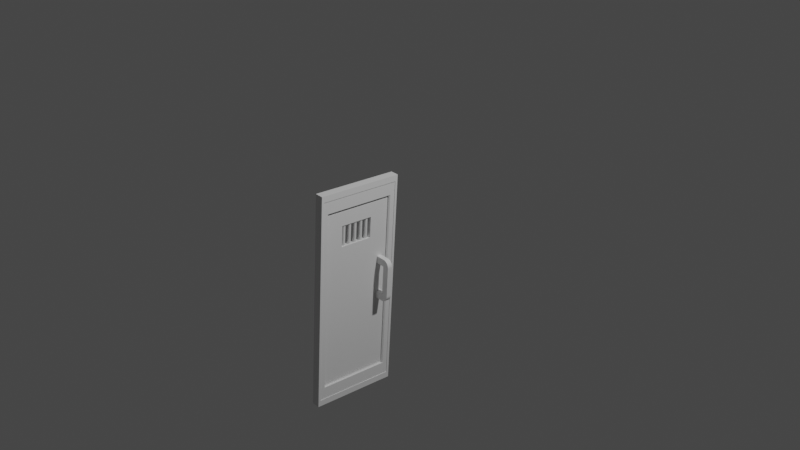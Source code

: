 # Source: door.blend  (saved by Blender 3.4.6; exported with 4.5.12 LTS)
import bpy
from mathutils import Matrix  # noqa: F401  (used for matrix-valued properties, if any)

bpy.ops.wm.read_factory_settings(use_empty=True)
scene = bpy.context.scene
scene.name = 'Scene'

# ---- collections
col_collection = bpy.data.collections.new('Collection'); scene.collection.children.link(col_collection)

# ---- materials (node trees are filled in below, after node groups)
mat_material = bpy.data.materials.new('Material')
mat_material.alpha_threshold = 0.0
mat_material.use_transparent_shadow = False
mat_material.roughness = 0.5
mat_material.line_color = (0.0, 0.0, 0.0, 1.0)

# ---- material node trees
mat_material.use_nodes = True; mat_material.node_tree.nodes.clear()
_N = mat_material.node_tree.nodes; _L = mat_material.node_tree.links
n0 = _N.new('ShaderNodeOutputMaterial'); n0.name = 'Material Output'; n0.location = (300, 300)
n1 = _N.new('ShaderNodeBsdfPrincipled'); n1.name = 'Principled BSDF'; n1.location = (10, 300)
n1.distribution = 'GGX'
n1.subsurface_method = 'RANDOM_WALK_SKIN'
n1.inputs[3].default_value = 1.45
n1.inputs[27].default_value = (0.0, 0.0, 0.0, 1.0)
n1.inputs[28].default_value = 1.0
_L.new(n1.outputs[0], n0.inputs[0])
n0.is_active_output = True

# ---- world
world_world = bpy.data.worlds.new('World'); scene.world = world_world
world_world.use_nodes = True; world_world.node_tree.nodes.clear()
_N = world_world.node_tree.nodes; _L = world_world.node_tree.links
n0 = _N.new('ShaderNodeOutputWorld'); n0.name = 'World Output'; n0.location = (300, 300)
n1 = _N.new('ShaderNodeBackground'); n1.name = 'Background'; n1.location = (10, 300)
n1.inputs[0].default_value = (0.05088, 0.05088, 0.05088, 1.0)
_L.new(n1.outputs[0], n0.inputs[0])
n0.is_active_output = True
world_world.color = (0.05088, 0.05088, 0.05088)
world_world.use_sun_shadow = False
world_world.sun_shadow_jitter_overblur = 0.0

# ---- cameras
cam_camera = bpy.data.cameras.new('Camera')
cam_camera.clip_end = 100.0
cam_camera.ortho_scale = 7.314

# ---- lights
light_light = bpy.data.lights.new('Light', 'POINT')
light_light.transmission_factor = 0.0
light_light.energy = 1000.0
light_light.shadow_soft_size = 0.1
light_light.shadow_maximum_resolution = 0.006
light_light.use_absolute_resolution = True

# ---- meshes
me_cube = bpy.data.meshes.new('Cube')
me_cube.from_pydata([(0.03941, 0.3771, 0.9428), (0.03941, 0.3771, -0.9428), (0.03941, -0.3771, 0.9428), (0.03941, -0.3771, -0.9428), (-0.03941, 0.4, 1.0), (-0.03941, 0.4, -1.0), (-0.03941, -0.4, 1.0), (-0.03941, -0.4, -1.0), (0.03941, 0.4, 1.0), (0.03941, 0.4, -1.0), (0.03941, -0.4, 1.0), (0.03941, -0.4, -1.0), (0.03481, 0.3315, 0.8289), (0.03481, 0.3315, -0.8289), (0.03481, -0.3315, 0.8289), (0.03481, -0.3315, -0.8289), (0.03481, 0.3771, 0.9428), (0.03481, 0.3771, -0.9428), (0.03481, -0.3771, 0.9428), (0.03481, -0.3771, -0.9428), (0.02595, 0.3218, 0.8289), (0.02595, 0.3218, -0.8289), (0.02595, -0.3413, 0.8289), (0.02595, -0.3413, -0.8289), (0.02279, 0.3218, 0.8289), (0.02279, 0.3218, -0.8289), (0.02279, -0.3413, 0.8289), (0.02279, -0.3413, -0.8289), (0.01638, 0.3218, 0.8289), (0.01638, 0.3218, -0.8289), (0.01638, -0.3352, 0.8289), (0.01638, -0.3352, -0.8289), (0.01517, 0.3093, 0.7988), (0.01517, 0.3133, -0.8054), (0.01517, -0.3209, 0.7988), (0.01517, -0.3169, -0.8054), (0.0137, 0.3227, 0.8289), (0.0137, 0.3227, -0.8289), (0.0137, -0.332, 0.8289), (0.0137, -0.332, -0.8289), (0.0137, 0.3146, 0.8088), (0.0137, 0.3146, -0.8088), (0.0137, -0.3254, 0.8088), (0.0137, -0.3254, -0.8088), (-0.03941, -0.1644, 0.4771), (-0.03941, -0.1644, 0.6694), (-0.03941, 0.141, 0.6694), (-0.03941, 0.141, 0.4771), (0.01517, -0.1644, 0.6694), (0.01517, -0.1644, 0.4771), (0.01517, 0.141, 0.4771), (0.01517, 0.141, 0.6694), (0.1007, 0.229, -0.06087), (0.1007, 0.229, 0.2098), (0.1007, 0.2763, -0.06087), (0.1007, 0.2763, 0.2098), (0.1606, 0.229, -0.06087), (0.1606, 0.229, 0.2098), (0.1606, 0.2763, -0.06087), (0.1606, 0.2763, 0.2098), (0.1007, 0.229, 0.2098), (0.1007, 0.2763, 0.2098), (0.1601, 0.229, 0.2182), (0.1601, 0.2763, 0.2182), (0.1007, 0.229, 0.2098), (0.1007, 0.2763, 0.2098), (0.1586, 0.229, 0.2265), (0.1586, 0.2763, 0.2265), (0.1007, 0.229, 0.2098), (0.1007, 0.2763, 0.2098), (0.156, 0.229, 0.2344), (0.156, 0.2763, 0.2344), (0.1007, 0.229, 0.2098), (0.1007, 0.2763, 0.2098), (0.1526, 0.229, 0.242), (0.1526, 0.2763, 0.242), (0.1007, 0.229, 0.2098), (0.1007, 0.2763, 0.2098), (0.1482, 0.229, 0.249), (0.1482, 0.2763, 0.249), (0.1007, 0.229, 0.2098), (0.1007, 0.2763, 0.2098), (0.1431, 0.229, 0.2553), (0.1431, 0.2763, 0.2553), (0.1007, 0.229, 0.2098), (0.1007, 0.2763, 0.2098), (0.1372, 0.229, 0.2609), (0.1372, 0.2763, 0.2609), (0.1007, 0.229, 0.2098), (0.1007, 0.2763, 0.2098), (0.1307, 0.229, 0.2656), (0.1307, 0.2763, 0.2656), (0.1007, 0.229, 0.2098), (0.1007, 0.2763, 0.2098), (0.1236, 0.229, 0.2693), (0.1236, 0.2763, 0.2693), (0.1007, 0.229, 0.2098), (0.1007, 0.2763, 0.2098), (0.1162, 0.229, 0.272), (0.1162, 0.2763, 0.272), (0.1007, 0.229, 0.2098), (0.1007, 0.2763, 0.2098), (0.1085, 0.229, 0.2737), (0.1085, 0.2763, 0.2737), (0.1007, 0.229, 0.2098), (0.1007, 0.2763, 0.2098), (0.1007, 0.229, 0.2742), (0.1007, 0.2763, 0.2742), (0.1007, 0.229, -0.06087), (0.1007, 0.2763, -0.06087), (0.1601, 0.229, -0.06928), (0.1601, 0.2763, -0.06928), (0.1007, 0.229, -0.06087), (0.1007, 0.2763, -0.06087), (0.1586, 0.229, -0.07755), (0.1586, 0.2763, -0.07755), (0.1007, 0.229, -0.06087), (0.1007, 0.2763, -0.06087), (0.156, 0.229, -0.08553), (0.156, 0.2763, -0.08553), (0.1007, 0.229, -0.06087), (0.1007, 0.2763, -0.06087), (0.1526, 0.229, -0.09309), (0.1526, 0.2763, -0.09309), (0.1007, 0.229, -0.06087), (0.1007, 0.2763, -0.06087), (0.1482, 0.229, -0.1001), (0.1482, 0.2763, -0.1001), (0.1007, 0.229, -0.06087), (0.1007, 0.2763, -0.06087), (0.1431, 0.229, -0.1064), (0.1431, 0.2763, -0.1064), (0.1007, 0.229, -0.06087), (0.1007, 0.2763, -0.06087), (0.1372, 0.229, -0.112), (0.1372, 0.2763, -0.112), (0.1007, 0.229, -0.06087), (0.1007, 0.2763, -0.06087), (0.1307, 0.229, -0.1167), (0.1307, 0.2763, -0.1167), (0.1007, 0.229, -0.06087), (0.1007, 0.2763, -0.06087), (0.1236, 0.229, -0.1204), (0.1236, 0.2763, -0.1204), (0.1007, 0.229, -0.06087), (0.1007, 0.2763, -0.06087), (0.1162, 0.229, -0.1231), (0.1162, 0.2763, -0.1231), (0.1007, 0.229, -0.06087), (0.1007, 0.2763, -0.06087), (0.1085, 0.229, -0.1248), (0.1085, 0.2763, -0.1248), (0.1007, 0.229, -0.06087), (0.1007, 0.2763, -0.06087), (0.1007, 0.229, -0.1253), (0.1007, 0.2763, -0.1253), (0.01143, 0.2763, -0.06087), (0.01143, 0.229, -0.06087), (0.01143, 0.2763, -0.1253), (0.01143, 0.229, -0.1253), (0.009558, 0.229, 0.2098), (0.009558, 0.2763, 0.2098), (0.009558, 0.2763, 0.2742), (0.009558, 0.229, 0.2742), (-0.02919, -0.131, 0.4771), (-0.02884, -0.1341, 0.4771), (-0.02884, -0.1279, 0.4771), (-0.0278, -0.1371, 0.4771), (-0.0278, -0.1249, 0.4771), (-0.02611, -0.1222, 0.4771), (-0.02611, -0.1398, 0.4771), (-0.02383, -0.1198, 0.4771), (-0.02383, -0.1422, 0.4771), (-0.02106, -0.1178, 0.4771), (-0.02106, -0.1442, 0.4771), (-0.0179, -0.1163, 0.4771), (-0.0179, -0.1457, 0.4771), (-0.01446, -0.1466, 0.4771), (-0.01446, -0.1154, 0.4771), (-0.01089, -0.1469, 0.4771), (-0.01089, -0.1151, 0.4771), (-0.007324, -0.1466, 0.4771), (-0.007324, -0.1154, 0.4771), (-0.003891, -0.1457, 0.4771), (-0.003891, -0.1163, 0.4771), (-0.0007272, -0.1442, 0.4771), (-0.0007272, -0.1178, 0.4771), (0.004321, -0.1398, 0.4771), (0.004321, -0.1222, 0.4771), (0.007405, -0.131, 0.4771), (0.007054, -0.1279, 0.4771), (0.007054, -0.1341, 0.4771), (0.006013, -0.1371, 0.4771), (0.006013, -0.1249, 0.4771), (0.002046, -0.1422, 0.4771), (0.002046, -0.1198, 0.4771), (-0.02919, -0.131, 0.6694), (-0.02884, -0.1341, 0.6694), (-0.02884, -0.1279, 0.6694), (-0.0278, -0.1371, 0.6694), (-0.0278, -0.1249, 0.6694), (-0.02611, -0.1398, 0.6694), (-0.02611, -0.1222, 0.6694), (-0.02383, -0.1198, 0.6694), (-0.02383, -0.1422, 0.6694), (-0.02106, -0.1178, 0.6694), (-0.02106, -0.1442, 0.6694), (-0.0179, -0.1163, 0.6694), (-0.0179, -0.1457, 0.6694), (-0.01446, -0.1154, 0.6694), (-0.01446, -0.1466, 0.6694), (-0.01089, -0.1151, 0.6694), (-0.01089, -0.1469, 0.6694), (-0.007324, -0.1154, 0.6694), (-0.007324, -0.1466, 0.6694), (-0.003891, -0.1163, 0.6694), (-0.003891, -0.1457, 0.6694), (0.002046, -0.1422, 0.6694), (-0.0007272, -0.1178, 0.6694), (-0.0007272, -0.1442, 0.6694), (0.004321, -0.1398, 0.6694), (0.002046, -0.1198, 0.6694), (0.006013, -0.1371, 0.6694), (0.004321, -0.1222, 0.6694), (0.007054, -0.1341, 0.6694), (0.006013, -0.1249, 0.6694), (0.007405, -0.131, 0.6694), (0.007054, -0.1279, 0.6694), (0.002046, -0.08268, 0.4771), (0.002046, -0.0602, 0.4771), (-0.003891, -0.05676, 0.4771), (-0.0007272, -0.05823, 0.4771), (0.006013, -0.07752, 0.4771), (0.006013, -0.06536, 0.4771), (0.007405, -0.07144, 0.4771), (0.007054, -0.07454, 0.4771), (0.007054, -0.06834, 0.4771), (0.004321, -0.06261, 0.4771), (0.004321, -0.08027, 0.4771), (-0.0007272, -0.08466, 0.4771), (-0.02919, -0.07144, 0.4771), (-0.02884, -0.07454, 0.4771), (-0.02884, -0.06834, 0.4771), (-0.007324, -0.05585, 0.4771), (-0.0278, -0.07752, 0.4771), (-0.0278, -0.06536, 0.4771), (-0.02611, -0.08027, 0.4771), (-0.02611, -0.06261, 0.4771), (-0.02383, -0.08268, 0.4771), (-0.003891, -0.08612, 0.4771), (-0.01089, -0.05555, 0.4771), (-0.007324, -0.08703, 0.4771), (-0.02383, -0.0602, 0.4771), (-0.02106, -0.08466, 0.4771), (-0.02106, -0.05823, 0.4771), (-0.0179, -0.08612, 0.4771), (-0.01446, -0.05585, 0.4771), (-0.0179, -0.05676, 0.4771), (-0.01446, -0.08703, 0.4771), (-0.01089, -0.08733, 0.4771), (0.002046, -0.08268, 0.6694), (0.004321, -0.08027, 0.6694), (0.002046, -0.0602, 0.6694), (-0.003891, -0.05676, 0.6694), (-0.0007272, -0.05823, 0.6694), (0.004321, -0.06261, 0.6694), (0.006013, -0.06536, 0.6694), (0.006013, -0.07752, 0.6694), (0.007405, -0.07144, 0.6694), (0.007054, -0.07454, 0.6694), (0.007054, -0.06834, 0.6694), (-0.0007272, -0.08466, 0.6694), (-0.02884, -0.07454, 0.6694), (-0.02919, -0.07144, 0.6694), (-0.02884, -0.06834, 0.6694), (-0.0278, -0.07752, 0.6694), (-0.0278, -0.06536, 0.6694), (-0.007324, -0.05585, 0.6694), (-0.003891, -0.08612, 0.6694), (-0.02611, -0.08027, 0.6694), (-0.02611, -0.06261, 0.6694), (-0.02383, -0.08268, 0.6694), (-0.02383, -0.0602, 0.6694), (-0.02106, -0.08466, 0.6694), (-0.01089, -0.05555, 0.6694), (-0.007324, -0.08703, 0.6694), (-0.01446, -0.05585, 0.6694), (-0.02106, -0.05823, 0.6694), (-0.0179, -0.08612, 0.6694), (-0.01089, -0.08733, 0.6694), (-0.0179, -0.05676, 0.6694), (-0.01446, -0.08703, 0.6694), (-0.003891, 0.002356, 0.4771), (-0.007324, 0.003261, 0.4771), (-0.0007272, 0.0008877, 0.4771), (-0.0007272, -0.02554, 0.4771), (0.002046, -0.001089, 0.4771), (0.002046, -0.02356, 0.4771), (0.004321, -0.003497, 0.4771), (0.004321, -0.02116, 0.4771), (0.006013, -0.01841, 0.4771), (0.006013, -0.006245, 0.4771), (0.007054, -0.01543, 0.4771), (0.007405, -0.01233, 0.4771), (0.007054, -0.009226, 0.4771), (-0.01089, 0.003566, 0.4771), (-0.003891, -0.02701, 0.4771), (-0.01446, 0.003261, 0.4771), (-0.007324, -0.02791, 0.4771), (-0.01184, -0.02814, 0.4771), (-0.01089, -0.02822, 0.4771), (-0.0179, 0.002356, 0.4771), (-0.01492, -0.02779, 0.4771), (-0.01446, -0.02791, 0.4771), (-0.02106, 0.0008877, 0.4771), (-0.0179, -0.02701, 0.4771), (-0.02383, -0.001089, 0.4771), (-0.02106, -0.02554, 0.4771), (-0.02383, -0.02356, 0.4771), (-0.02919, -0.01233, 0.4771), (-0.02884, -0.009226, 0.4771), (-0.0278, -0.01841, 0.4771), (-0.02884, -0.01543, 0.4771), (-0.0278, -0.006245, 0.4771), (-0.02611, -0.02116, 0.4771), (-0.02611, -0.003497, 0.4771), (-0.02919, -0.01233, 0.6694), (-0.02884, -0.01543, 0.6694), (-0.02884, -0.009226, 0.6694), (-0.0278, -0.01841, 0.6694), (-0.02611, -0.02116, 0.6694), (-0.0278, -0.006245, 0.6694), (-0.02611, -0.003497, 0.6694), (-0.02383, -0.02356, 0.6694), (-0.02383, -0.001089, 0.6694), (-0.02106, -0.02554, 0.6694), (-0.02106, 0.0008877, 0.6694), (-0.0179, 0.002356, 0.6694), (-0.01446, 0.003261, 0.6694), (-0.0179, -0.02701, 0.6694), (-0.01089, 0.003566, 0.6694), (-0.01446, -0.02791, 0.6694), (-0.01089, -0.02822, 0.6694), (-0.0103, -0.02817, 0.6694), (-0.007324, 0.003261, 0.6694), (-0.007324, -0.02791, 0.6694), (-0.007226, -0.02789, 0.6694), (-0.003891, 0.002356, 0.6694), (-0.003891, -0.02701, 0.6694), (-0.0007272, 0.0008877, 0.6694), (0.007054, -0.01543, 0.6694), (0.007405, -0.01233, 0.6694), (-0.0007272, -0.02554, 0.6694), (0.002046, -0.001089, 0.6694), (0.006013, -0.01841, 0.6694), (0.006013, -0.006245, 0.6694), (0.007054, -0.009226, 0.6694), (0.002046, -0.02356, 0.6694), (0.004321, -0.02116, 0.6694), (0.004321, -0.003497, 0.6694), (-0.01446, 0.0644, 0.4771), (-0.007324, 0.0644, 0.4771), (-0.01089, 0.0647, 0.4771), (-0.003891, 0.06349, 0.4771), (-0.003891, 0.03413, 0.4771), (-0.0007272, 0.03559, 0.4771), (-0.0007272, 0.06202, 0.4771), (0.002046, 0.03757, 0.4771), (0.002046, 0.06005, 0.4771), (0.004321, 0.03998, 0.4771), (0.004321, 0.05764, 0.4771), (0.007054, 0.04571, 0.4771), (0.007405, 0.04881, 0.4771), (0.007054, 0.05191, 0.4771), (0.006013, 0.05489, 0.4771), (0.006013, 0.04273, 0.4771), (-0.007324, 0.03322, 0.4771), (-0.0179, 0.06349, 0.4771), (-0.01089, 0.03292, 0.4771), (-0.02106, 0.06202, 0.4771), (-0.0172, 0.03394, 0.4771), (-0.01446, 0.03322, 0.4771), (-0.02383, 0.06005, 0.4771), (-0.02025, 0.03522, 0.4771), (-0.0179, 0.03413, 0.4771), (-0.02611, 0.05764, 0.4771), (-0.02106, 0.03559, 0.4771), (-0.0278, 0.05489, 0.4771), (-0.02383, 0.03757, 0.4771), (-0.02611, 0.03998, 0.4771), (-0.02919, 0.04881, 0.4771), (-0.02884, 0.05191, 0.4771), (-0.0278, 0.04273, 0.4771), (-0.02884, 0.04571, 0.4771), (-0.02919, 0.04881, 0.6694), (-0.02884, 0.05191, 0.6694), (-0.02884, 0.04571, 0.6694), (-0.0278, 0.05489, 0.6694), (-0.02383, 0.03757, 0.6694), (-0.02611, 0.05764, 0.6694), (-0.02611, 0.03998, 0.6694), (-0.0278, 0.04273, 0.6694), (-0.02106, 0.03559, 0.6694), (-0.02383, 0.06005, 0.6694), (-0.0179, 0.03413, 0.6694), (-0.0179, 0.06349, 0.6694), (-0.02106, 0.06202, 0.6694), (-0.01446, 0.0644, 0.6694), (-0.007324, 0.0644, 0.6694), (-0.01089, 0.0647, 0.6694), (-0.01446, 0.03322, 0.6694), (-0.01089, 0.03292, 0.6694), (-0.003891, 0.06349, 0.6694), (-0.007324, 0.03322, 0.6694), (-0.005163, 0.03379, 0.6694), (-0.0007272, 0.06202, 0.6694), (-0.003891, 0.03413, 0.6694), (-0.002152, 0.03493, 0.6694), (-0.0007272, 0.03559, 0.6694), (0.002046, 0.06005, 0.6694), (0.007405, 0.04881, 0.6694), (0.007054, 0.05191, 0.6694), (0.007054, 0.04571, 0.6694), (0.002046, 0.03757, 0.6694), (0.004321, 0.05764, 0.6694), (0.004321, 0.03998, 0.6694), (0.006013, 0.04273, 0.6694), (0.006013, 0.05489, 0.6694), (-0.02383, 0.1172, 0.4771), (-0.02106, 0.1191, 0.4771), (-0.01446, 0.1215, 0.4771), (-0.0179, 0.1206, 0.4771), (-0.01089, 0.09003, 0.4771), (-0.01089, 0.1218, 0.4771), (-0.003891, 0.1206, 0.4771), (-0.003891, 0.09124, 0.4771), (-0.007324, 0.09033, 0.4771), (-0.007324, 0.1215, 0.4771), (-0.0007272, 0.09271, 0.4771), (-0.0007272, 0.1191, 0.4771), (0.004321, 0.09709, 0.4771), (0.004266, 0.09703, 0.4771), (0.004321, 0.1148, 0.4771), (0.002046, 0.09468, 0.4771), (0.002046, 0.1172, 0.4771), (0.006013, 0.09984, 0.4771), (0.006013, 0.112, 0.4771), (0.007054, 0.1028, 0.4771), (0.007405, 0.1059, 0.4771), (0.007054, 0.109, 0.4771), (-0.02611, 0.1148, 0.4771), (-0.01446, 0.09033, 0.4771), (-0.0179, 0.09124, 0.4771), (-0.0278, 0.112, 0.4771), (-0.02106, 0.09271, 0.4771), (-0.02884, 0.109, 0.4771), (-0.02458, 0.09548, 0.4771), (-0.02383, 0.09468, 0.4771), (-0.02919, 0.1059, 0.4771), (-0.02611, 0.09709, 0.4771), (-0.0278, 0.09984, 0.4771), (-0.02884, 0.1028, 0.4771), (-0.02884, 0.1028, 0.6694), (-0.02919, 0.1059, 0.6694), (-0.02884, 0.109, 0.6694), (-0.0278, 0.09984, 0.6694), (-0.0278, 0.112, 0.6694), (-0.02776, 0.09978, 0.6694), (-0.02611, 0.09709, 0.6694), (-0.02611, 0.1148, 0.6694), (-0.02383, 0.1172, 0.6694), (-0.02383, 0.09468, 0.6694), (-0.02106, 0.09271, 0.6694), (-0.02106, 0.1191, 0.6694), (-0.0179, 0.09124, 0.6694), (-0.0179, 0.1206, 0.6694), (-0.01446, 0.1215, 0.6694), (-0.01446, 0.09033, 0.6694), (-0.01089, 0.09003, 0.6694), (-0.01089, 0.1218, 0.6694), (-0.003891, 0.1206, 0.6694), (-0.007324, 0.1215, 0.6694), (0.002046, 0.1172, 0.6694), (-0.0007272, 0.1191, 0.6694), (-0.007324, 0.09033, 0.6694), (0.004321, 0.1148, 0.6694), (0.006013, 0.09984, 0.6694), (0.007054, 0.1028, 0.6694), (0.007405, 0.1059, 0.6694), (-0.003891, 0.09124, 0.6694), (0.001442, 0.09425, 0.6694), (0.004321, 0.09709, 0.6694), (0.002046, 0.09468, 0.6694), (0.007054, 0.109, 0.6694), (-0.0007272, 0.09271, 0.6694), (0.006013, 0.112, 0.6694)], [], [(8, 4, 6, 10), (11, 10, 6, 7), (47, 46, 4, 5, 7, 6, 45, 44), (6, 4, 46, 45), (5, 9, 11, 7), (2, 3, 19, 18), (5, 4, 8, 9), (0, 1, 9, 8), (3, 2, 10, 11), (2, 0, 8, 10), (1, 3, 11, 9), (15, 13, 21, 23), (0, 2, 18, 16), (1, 0, 16, 17), (3, 1, 17, 19), (12, 13, 17, 16), (15, 14, 18, 19), (14, 12, 16, 18), (13, 15, 19, 17), (22, 23, 27, 26), (14, 15, 23, 22), (12, 14, 22, 20), (13, 12, 20, 21), (24, 26, 30, 28), (20, 22, 26, 24), (21, 20, 24, 25), (23, 21, 25, 27), (31, 29, 37, 39), (25, 24, 28, 29), (27, 25, 29, 31), (26, 27, 31, 30), (48, 34, 35, 49), (51, 32, 34, 48), (30, 31, 39, 38), (28, 30, 38, 36), (29, 28, 36, 37), (40, 41, 37, 36), (43, 42, 38, 39), (42, 40, 36, 38), (41, 43, 39, 37), (32, 33, 41, 40), (35, 34, 42, 43), (34, 32, 40, 42), (33, 35, 43, 41), (46, 47, 50, 51), (49, 44, 45, 48), (165, 164, 44, 49, 189, 191, 192, 187, 194, 185, 183, 181, 179, 177, 176, 174, 172, 170, 167), (313, 312, 256, 250, 309), (384, 383, 311, 307, 380), (377, 360, 362, 361, 363, 366, 368, 370, 441, 443, 438, 435, 436, 432, 451, 452, 454, 457, 456), (251, 259, 180, 182, 184, 186, 195, 188, 193, 190, 189, 49, 50, 47, 44, 164, 166, 168, 169, 171, 173, 175, 178, 258, 255, 253, 248, 246, 244, 241, 240, 242, 245, 247, 252, 254, 257, 256, 312, 315, 317, 318, 324, 321, 322, 319, 320, 323, 325, 316, 314, 311, 383, 386, 388, 389, 392, 393, 390, 391, 387, 385, 382, 379, 377, 456, 459, 460, 461, 458, 455, 453, 450, 428, 429, 431, 430, 433, 437, 434, 439, 444, 442, 446, 449, 448, 447, 445, 440, 441, 370, 374, 373, 372, 371, 375, 369, 367, 365, 364, 376, 378, 381, 380, 307, 305, 293, 292, 294, 296, 298, 301, 304, 303, 302, 300, 299, 297, 295, 306, 308, 310, 309, 250, 243, 230, 231, 229, 237, 233, 236, 234, 235, 232, 238, 228, 239, 249), (258, 178, 180, 259), (224, 226, 48, 45, 196, 197, 199, 201, 204, 206, 208, 210, 212, 214, 216, 219, 217, 220, 222), (416, 417, 347, 344, 414), (408, 409, 407, 405, 406, 403, 399, 397, 467, 468, 471, 472, 474, 477, 478, 484, 489, 494, 490, 412), (288, 291, 209, 207, 205, 203, 202, 200, 198, 196, 45, 46, 51, 48, 226, 227, 225, 223, 221, 218, 215, 213, 211, 289, 285, 278, 271, 260, 261, 267, 269, 268, 270, 266, 265, 262, 264, 263, 277, 346, 348, 352, 357, 358, 354, 350, 351, 356, 355, 359, 353, 349, 347, 417, 418, 423, 425, 426, 422, 420, 421, 427, 424, 419, 415, 412, 490, 492, 491, 486, 487, 488, 493, 495, 485, 482, 483, 480, 481, 479, 476, 475, 473, 470, 469, 466, 464, 463, 462, 465, 467, 397, 395, 394, 396, 401, 400, 398, 402, 404, 410, 411, 413, 414, 344, 340, 338, 337, 336, 334, 332, 331, 328, 326, 327, 329, 330, 333, 335, 339, 341, 342, 343, 284, 286, 290, 287, 282, 280, 276, 274, 273, 272, 275, 279, 281, 283), (345, 346, 277, 284, 343), (211, 209, 291, 289), (49, 35, 33, 50), (50, 33, 32, 51), (52, 53, 55, 54), (54, 55, 59, 58), (58, 59, 57, 56), (56, 57, 53, 52), (58, 56, 110, 111), (57, 59, 63, 62), (61, 60, 64, 65), (55, 53, 60, 61), (57, 62, 60), (59, 61, 63), (64, 66, 68), (66, 70, 68), (60, 62, 64), (62, 66, 64), (61, 65, 67), (63, 61, 67), (62, 63, 67, 66), (70, 71, 75, 74), (65, 69, 71), (67, 65, 71), (66, 67, 71, 70), (65, 64, 68, 69), (72, 74, 78, 76), (69, 68, 72, 73), (68, 70, 74, 72), (71, 69, 73, 75), (79, 77, 83), (77, 81, 83), (75, 73, 77, 79), (74, 75, 79, 78), (73, 72, 76, 77), (82, 83, 87, 86), (78, 79, 83, 82), (77, 76, 80, 81), (78, 82, 80), (76, 78, 80), (84, 86, 90, 88), (81, 80, 84, 85), (82, 86, 84), (80, 82, 84), (83, 81, 87), (81, 85, 87), (90, 91, 95, 94), (87, 85, 89, 91), (86, 87, 91, 90), (85, 84, 88, 89), (94, 95, 99, 98), (89, 88, 92, 93), (88, 90, 94, 92), (91, 89, 93, 95), (96, 98, 102, 100), (93, 92, 96, 97), (92, 94, 98, 96), (95, 93, 97, 99), (102, 103, 107, 106), (99, 97, 101, 103), (98, 99, 103, 102), (97, 96, 100, 101), (106, 107, 162, 163), (101, 100, 104, 105), (100, 102, 106, 104), (103, 101, 105, 107), (108, 112, 114), (110, 108, 114), (110, 56, 108), (111, 109, 58), (52, 54, 109, 108), (113, 115, 117), (115, 119, 117), (111, 115, 113), (109, 111, 113), (111, 110, 114, 115), (108, 109, 113, 112), (119, 118, 122, 123), (115, 114, 118, 119), (112, 113, 117, 116), (112, 116, 118), (114, 112, 118), (122, 120, 124, 126), (116, 117, 121, 120), (118, 116, 120, 122), (117, 119, 123, 121), (127, 126, 130, 131), (121, 123, 127, 125), (123, 122, 126, 127), (120, 121, 125, 124), (131, 130, 134, 135), (124, 125, 129, 128), (126, 124, 130), (124, 128, 130), (127, 131, 129), (125, 127, 129), (134, 132, 136, 138), (128, 129, 133, 132), (130, 128, 134), (128, 132, 134), (131, 135, 133), (129, 131, 133), (139, 138, 142, 143), (133, 135, 139, 137), (135, 134, 138, 139), (132, 133, 137, 136), (140, 141, 145, 144), (136, 137, 141, 140), (138, 136, 140, 142), (137, 139, 143, 141), (146, 144, 148, 150), (142, 140, 144, 146), (141, 143, 147, 145), (143, 142, 146, 147), (151, 150, 154, 155), (145, 147, 151, 149), (147, 146, 150, 151), (144, 145, 149, 148), (154, 152, 157, 159), (148, 149, 153, 152), (150, 148, 152, 154), (149, 151, 155, 153), (153, 155, 158, 156), (155, 154, 159, 158), (152, 153, 156, 157), (105, 104, 160, 161), (104, 106, 163, 160), (107, 105, 161, 162), (182, 180, 211, 213), (184, 182, 213, 215), (186, 184, 215, 218), (195, 186, 218, 221), (188, 195, 221, 223), (193, 188, 223, 225), (190, 193, 225, 227), (189, 190, 227, 226), (224, 191, 189, 226), (222, 192, 191, 224), (220, 187, 192, 222), (217, 194, 187, 220), (219, 185, 194, 217), (216, 183, 185, 219), (214, 181, 183, 216), (212, 179, 181, 214), (210, 177, 179, 212), (208, 176, 177, 210), (206, 174, 176, 208), (204, 172, 174, 206), (201, 170, 172, 204), (199, 167, 170, 201), (197, 165, 167, 199), (196, 164, 165, 197), (166, 164, 196, 198), (168, 166, 198, 200), (169, 168, 200, 202), (171, 169, 202, 203), (173, 171, 203, 205), (175, 173, 205, 207), (178, 175, 207, 209), (180, 178, 209, 211), (243, 250, 284, 277), (230, 243, 277, 263), (231, 230, 263, 264), (229, 231, 264, 262), (237, 229, 262, 265), (233, 237, 265, 266), (236, 233, 266, 270), (234, 236, 270, 268), (269, 235, 234, 268), (267, 232, 235, 269), (261, 238, 232, 267), (260, 228, 238, 261), (271, 239, 228, 260), (278, 249, 239, 271), (285, 251, 249, 278), (251, 285, 289, 259), (291, 258, 259, 289), (288, 255, 258, 291), (283, 253, 255, 288), (281, 248, 253, 283), (279, 246, 248, 281), (275, 244, 246, 279), (272, 241, 244, 275), (273, 240, 241, 272), (242, 240, 273, 274), (245, 242, 274, 276), (247, 245, 276, 280), (252, 247, 280, 282), (254, 252, 282, 287), (257, 254, 287, 290), (256, 257, 290, 286), (250, 256, 286, 284), (293, 305, 340, 344), (292, 293, 344, 347), (294, 292, 347, 349), (296, 294, 349, 353), (298, 296, 353, 359), (301, 298, 359, 355), (304, 301, 355, 356), (303, 304, 356, 351), (350, 302, 303, 351), (354, 300, 302, 350), (358, 299, 300, 354), (357, 297, 299, 358), (352, 295, 297, 357), (348, 306, 295, 352), (345, 308, 306, 348, 346), (342, 310, 308, 345, 343), (341, 313, 309, 310, 342), (339, 315, 312, 313, 341), (335, 317, 315, 339), (333, 318, 317, 335), (330, 324, 318, 333), (329, 321, 324, 330), (327, 322, 321, 329), (326, 319, 322, 327), (320, 319, 326, 328), (323, 320, 328, 331), (325, 323, 331, 332), (316, 325, 332, 334), (314, 316, 334, 336), (311, 314, 336, 337), (307, 311, 337, 338), (305, 307, 338, 340), (361, 362, 409, 408), (363, 361, 408, 412), (366, 363, 412, 415), (368, 366, 415, 419), (370, 368, 419, 424), (374, 370, 424, 427), (373, 374, 427, 421), (372, 373, 421, 420), (422, 371, 372, 420), (426, 375, 371, 422), (425, 369, 375, 426), (423, 367, 369, 425), (418, 365, 367, 423), (417, 416, 364, 365, 418), (414, 413, 376, 364, 416), (411, 378, 376, 413), (410, 381, 378, 411), (410, 404, 384, 380, 381), (404, 402, 386, 383, 384), (398, 388, 386, 402), (400, 389, 388, 398), (401, 392, 389, 400), (396, 393, 392, 401), (394, 390, 393, 396), (391, 390, 394, 395), (387, 391, 395, 397), (385, 387, 397, 399), (382, 385, 399, 403), (379, 382, 403, 406), (377, 379, 406, 405), (360, 377, 405, 407), (362, 360, 407, 409), (437, 433, 479, 481), (434, 437, 481, 480), (439, 434, 480, 483), (444, 439, 483, 482), (442, 444, 482, 485), (446, 442, 485, 495), (449, 446, 495, 493), (448, 449, 493, 488), (487, 447, 448, 488), (486, 445, 447, 487), (491, 440, 445, 486), (492, 443, 441, 440, 491), (494, 438, 443, 492, 490), (489, 435, 438, 494), (484, 436, 435, 489), (478, 432, 436, 484), (477, 451, 432, 478), (474, 452, 451, 477), (472, 454, 452, 474), (471, 457, 454, 472), (468, 459, 456, 457, 471), (465, 460, 459, 468, 467), (462, 461, 460, 465), (463, 458, 461, 462), (455, 458, 463, 464), (453, 455, 464, 466), (450, 453, 466, 469), (428, 450, 469, 470), (429, 428, 470, 473), (431, 429, 473, 475), (430, 431, 475, 476), (433, 430, 476, 479)])
me_cube.polygons.foreach_set('material_index', [0, 0, 0, 0, 0, 0, 0, 0, 0, 0, 0, 0, 0, 0, 0, 0, 0, 0, 0, 0, 0, 0, 0, 0, 0, 0, 0, 0, 0, 0, 0, 0, 0, 0, 0, 0, 0, 0, 0, 0, 0, 0, 0, 0, 568, 568, 568, 568, 568, 568, 568, 568, 568, 568, 568, 568, 568, 568, 0, 0, 0, 0, 0, 0, 0, 0, 0, 0, 0, 0, 0, 0, 0, 0, 0, 0, 0, 0, 0, 0, 0, 0, 0, 0, 0, 0, 0, 0, 0, 0, 0, 0, 0, 0, 0, 0, 0, 0, 0, 0, 0, 0, 0, 0, 0, 0, 0, 0, 0, 0, 0, 0, 0, 0, 0, 0, 0, 0, 0, 0, 0, 0, 0, 0, 0, 0, 0, 0, 0, 0, 0, 0, 0, 0, 0, 0, 0, 0, 0, 0, 0, 0, 0, 0, 0, 0, 0, 0, 0, 0, 0, 0, 0, 0, 0, 0, 0, 0, 0, 0, 0, 0, 0, 0, 0, 0, 0, 0, 0, 0, 0, 0, 0, 0, 0, 0, 0, 0, 0, 0, 0, 0, 0, 0, 568, 568, 568, 568, 568, 568, 568, 568, 568, 568, 568, 568, 568, 568, 568, 568, 568, 568, 568, 568, 568, 568, 568, 568, 568, 568, 568, 568, 568, 568, 568, 568, 568, 568, 568, 568, 568, 568, 568, 568, 568, 568, 568, 568, 568, 568, 568, 568, 568, 568, 568, 568, 568, 568, 568, 568, 568, 568, 568, 568, 568, 568, 568, 568, 568, 568, 568, 568, 568, 568, 568, 568, 568, 568, 568, 568, 568, 568, 568, 568, 568, 568, 568, 568, 568, 568, 568, 568, 568, 568, 568, 568, 568, 568, 568, 568, 568, 568, 568, 568, 568, 568, 568, 568, 568, 568, 568, 568, 568, 568, 568, 568, 568, 568, 568, 568, 568, 568, 568, 568, 568, 568, 568, 568, 568, 568, 568, 568, 568, 568, 568, 568, 568, 568, 568, 568, 568, 568, 568, 568, 568, 568, 568, 568, 568, 568, 568, 568, 568, 568, 568, 568, 568, 568, 568, 568, 568, 568, 568, 568])
_uv = me_cube.uv_layers.new(name='UVMap')
_uv.uv.foreach_set('vector', [0.625, 0.5, 0.875, 0.5, 0.875, 0.75, 0.625, 0.75, 0.375, 0.75, 0.625, 0.75, 0.625, 1.0, 0.375, 1.0, 0.5596, 0.1691, 0.5837, 0.1691, 0.625, 0.25, 0.375, 0.25, 0.375, 0.0, 0.625, 0.0, 0.5837, 0.07362, 0.5596, 0.07362, 0.625, 0.0, 0.625, 0.25, 0.5837, 0.1691, 0.5837, 0.07362, 0.125, 0.5, 0.375, 0.5, 0.375, 0.75, 0.125, 0.75, 0.6179, 0.7429, 0.3821, 0.7429, 0.3821, 0.7429, 0.6179, 0.7429, 0.375, 0.25, 0.625, 0.25, 0.625, 0.5, 0.375, 0.5, 0.6179, 0.5071, 0.3821, 0.5071, 0.375, 0.5, 0.625, 0.5, 0.3821, 0.7429, 0.6179, 0.7429, 0.625, 0.75, 0.375, 0.75, 0.6179, 0.7429, 0.6179, 0.5071, 0.625, 0.5, 0.625, 0.75, 0.3821, 0.5071, 0.3821, 0.7429, 0.375, 0.75, 0.375, 0.5, 0.3964, 0.7286, 0.3964, 0.5214, 0.3964, 0.5214, 0.3964, 0.7286, 0.6179, 0.5071, 0.6179, 0.7429, 0.6179, 0.7429, 0.6179, 0.5071, 0.3821, 0.5071, 0.6179, 0.5071, 0.6179, 0.5071, 0.3821, 0.5071, 0.3821, 0.7429, 0.3821, 0.5071, 0.3821, 0.5071, 0.3821, 0.7429, 0.6036, 0.5214, 0.3964, 0.5214, 0.3821, 0.5071, 0.6179, 0.5071, 0.3964, 0.7286, 0.6036, 0.7286, 0.6179, 0.7429, 0.3821, 0.7429, 0.6036, 0.7286, 0.6036, 0.5214, 0.6179, 0.5071, 0.6179, 0.7429, 0.3964, 0.5214, 0.3964, 0.7286, 0.3821, 0.7429, 0.3821, 0.5071, 0.6036, 0.7286, 0.3964, 0.7286, 0.3964, 0.7286, 0.6036, 0.7286, 0.6036, 0.7286, 0.3964, 0.7286, 0.3964, 0.7286, 0.6036, 0.7286, 0.6036, 0.5214, 0.6036, 0.7286, 0.6036, 0.7286, 0.6036, 0.5214, 0.3964, 0.5214, 0.6036, 0.5214, 0.6036, 0.5214, 0.3964, 0.5214, 0.6036, 0.5214, 0.6036, 0.7286, 0.6036, 0.7286, 0.6036, 0.5214, 0.6036, 0.5214, 0.6036, 0.7286, 0.6036, 0.7286, 0.6036, 0.5214, 0.3964, 0.5214, 0.6036, 0.5214, 0.6036, 0.5214, 0.3964, 0.5214, 0.3964, 0.7286, 0.3964, 0.5214, 0.3964, 0.5214, 0.3964, 0.7286, 0.3964, 0.7286, 0.3964, 0.5214, 0.3964, 0.5214, 0.3964, 0.7286, 0.3964, 0.5214, 0.6036, 0.5214, 0.6036, 0.5214, 0.3964, 0.5214, 0.3964, 0.7286, 0.3964, 0.5214, 0.3964, 0.5214, 0.3964, 0.7286, 0.6036, 0.7286, 0.3964, 0.7286, 0.3964, 0.7286, 0.6036, 0.7286, 0.5844, 0.6758, 0.6007, 0.7257, 0.3993, 0.7257, 0.5603, 0.6759, 0.5844, 0.5782, 0.6007, 0.5243, 0.6007, 0.7257, 0.5844, 0.6758, 0.6036, 0.7286, 0.3964, 0.7286, 0.3964, 0.7286, 0.6036, 0.7286, 0.6036, 0.5214, 0.6036, 0.7286, 0.6036, 0.7286, 0.6036, 0.5214, 0.3964, 0.5214, 0.6036, 0.5214, 0.6036, 0.5214, 0.3964, 0.5214, 0.6011, 0.5239, 0.3989, 0.5239, 0.3964, 0.5214, 0.6036, 0.5214, 0.3989, 0.7261, 0.6011, 0.7261, 0.6036, 0.7286, 0.3964, 0.7286, 0.6011, 0.7261, 0.6011, 0.5239, 0.6036, 0.5214, 0.6036, 0.7286, 0.3989, 0.5239, 0.3989, 0.7261, 0.3964, 0.7286, 0.3964, 0.5214, 0.6007, 0.5243, 0.3993, 0.5243, 0.3989, 0.5239, 0.6011, 0.5239, 0.3993, 0.7257, 0.6007, 0.7257, 0.6011, 0.7261, 0.3989, 0.7261, 0.6007, 0.7257, 0.6007, 0.5243, 0.6011, 0.5239, 0.6011, 0.7261, 0.3993, 0.5243, 0.3993, 0.7257, 0.3989, 0.7261, 0.3989, 0.5239, 0.625, 0.3253, 0.375, 0.3253, 0.375, 0.3941, 0.625, 0.3941, 0.375, 0.8559, 0.375, 0.9247, 0.625, 0.9247, 0.625, 0.8559, 0.2137, 0.7252, 0.2132, 0.7226, 0.2003, 0.75, 0.2691, 0.75, 0.2593, 0.7226, 0.2589, 0.7252, 0.2576, 0.7276, 0.2554, 0.7299, 0.2526, 0.7318, 0.2491, 0.7335, 0.2451, 0.7347, 0.2408, 0.7354, 0.2363, 0.7357, 0.2318, 0.7354, 0.2274, 0.7347, 0.2235, 0.7335, 0.22, 0.7318, 0.2171, 0.7299, 0.215, 0.7276, 0.2318, 0.6383, 0.2312, 0.6382, 0.2318, 0.6611, 0.2363, 0.6609, 0.2351, 0.6384, 0.2274, 0.5875, 0.2245, 0.5866, 0.2274, 0.6135, 0.2318, 0.6127, 0.2283, 0.5876, 0.2274, 0.5634, 0.2318, 0.5627, 0.2363, 0.5625, 0.2408, 0.5627, 0.2451, 0.5634, 0.2491, 0.5646, 0.2526, 0.5663, 0.2554, 0.5682, 0.2554, 0.536, 0.2526, 0.5379, 0.2491, 0.5395, 0.2451, 0.5407, 0.2408, 0.5415, 0.2363, 0.5417, 0.2318, 0.5415, 0.2274, 0.5407, 0.2235, 0.5395, 0.22, 0.5379, 0.219, 0.5373, 0.2408, 0.6867, 0.2363, 0.6869, 0.2363, 0.7096, 0.2408, 0.7099, 0.2451, 0.7106, 0.2491, 0.7118, 0.2526, 0.7134, 0.2554, 0.7154, 0.2576, 0.7177, 0.2589, 0.7201, 0.2593, 0.7226, 0.2691, 0.75, 0.2691, 0.5, 0.2003, 0.5, 0.2003, 0.75, 0.2132, 0.7226, 0.2137, 0.7201, 0.215, 0.7177, 0.2171, 0.7154, 0.22, 0.7134, 0.2235, 0.7118, 0.2274, 0.7106, 0.2318, 0.7099, 0.2318, 0.6867, 0.2274, 0.6859, 0.2235, 0.6847, 0.22, 0.6831, 0.2171, 0.6811, 0.215, 0.6789, 0.2137, 0.6764, 0.2132, 0.6739, 0.2137, 0.6714, 0.215, 0.6689, 0.2171, 0.6667, 0.22, 0.6647, 0.2235, 0.6631, 0.2274, 0.6619, 0.2318, 0.6611, 0.2312, 0.6382, 0.2274, 0.6375, 0.2235, 0.6363, 0.22, 0.6347, 0.2171, 0.6327, 0.215, 0.6305, 0.2137, 0.628, 0.2132, 0.6255, 0.2137, 0.623, 0.215, 0.6205, 0.2171, 0.6183, 0.22, 0.6163, 0.2235, 0.6147, 0.2274, 0.6135, 0.2245, 0.5866, 0.2235, 0.5863, 0.22, 0.5847, 0.2171, 0.5827, 0.215, 0.5804, 0.2137, 0.578, 0.2132, 0.5755, 0.2137, 0.5729, 0.215, 0.5705, 0.2171, 0.5682, 0.22, 0.5663, 0.2235, 0.5646, 0.2274, 0.5634, 0.219, 0.5373, 0.2171, 0.5359, 0.215, 0.5337, 0.2137, 0.5313, 0.2132, 0.5287, 0.2137, 0.5262, 0.215, 0.5237, 0.2171, 0.5215, 0.22, 0.5195, 0.2235, 0.5179, 0.2274, 0.5167, 0.2318, 0.516, 0.2363, 0.5157, 0.2408, 0.516, 0.2451, 0.5167, 0.2491, 0.5179, 0.2526, 0.5195, 0.2554, 0.5215, 0.2576, 0.5237, 0.2589, 0.5262, 0.2593, 0.5287, 0.2589, 0.5313, 0.2576, 0.5337, 0.2554, 0.5359, 0.2554, 0.536, 0.2554, 0.5682, 0.2576, 0.5705, 0.2589, 0.5729, 0.2593, 0.5755, 0.2589, 0.578, 0.2576, 0.5804, 0.2554, 0.5827, 0.2526, 0.5847, 0.2491, 0.5863, 0.2451, 0.5875, 0.2408, 0.5882, 0.2363, 0.5885, 0.2318, 0.5882, 0.2283, 0.5876, 0.2318, 0.6127, 0.2363, 0.6125, 0.2408, 0.6127, 0.2451, 0.6135, 0.2491, 0.6147, 0.2526, 0.6163, 0.2554, 0.6183, 0.2576, 0.6205, 0.2589, 0.623, 0.2593, 0.6255, 0.2589, 0.628, 0.2576, 0.6305, 0.2554, 0.6327, 0.2526, 0.6347, 0.2491, 0.6363, 0.2451, 0.6375, 0.2408, 0.6383, 0.2363, 0.6385, 0.2351, 0.6384, 0.2363, 0.6609, 0.2408, 0.6611, 0.2451, 0.6619, 0.2491, 0.6631, 0.2526, 0.6647, 0.2554, 0.6667, 0.2576, 0.6689, 0.2589, 0.6714, 0.2593, 0.6739, 0.2589, 0.6764, 0.2576, 0.6789, 0.2554, 0.6811, 0.2526, 0.6831, 0.2491, 0.6847, 0.2451, 0.6859, 0.2318, 0.6867, 0.2318, 0.7099, 0.2363, 0.7096, 0.2363, 0.6869, 0.7411, 0.7252, 0.7407, 0.7226, 0.7309, 0.75, 0.7997, 0.75, 0.7868, 0.7226, 0.7863, 0.7252, 0.785, 0.7276, 0.7829, 0.7299, 0.78, 0.7318, 0.7765, 0.7335, 0.7726, 0.7347, 0.7682, 0.7354, 0.7637, 0.7357, 0.7592, 0.7354, 0.7549, 0.7347, 0.7509, 0.7335, 0.7474, 0.7318, 0.7446, 0.7299, 0.7424, 0.7276, 0.7549, 0.5875, 0.7527, 0.5868, 0.7549, 0.6135, 0.7592, 0.6127, 0.7565, 0.5878, 0.7592, 0.5627, 0.7637, 0.5625, 0.7682, 0.5627, 0.7726, 0.5634, 0.7765, 0.5646, 0.78, 0.5663, 0.7829, 0.5682, 0.785, 0.5705, 0.785, 0.5337, 0.7829, 0.5359, 0.78, 0.5379, 0.7765, 0.5395, 0.7726, 0.5407, 0.7682, 0.5415, 0.7637, 0.5417, 0.7592, 0.5415, 0.7549, 0.5407, 0.7509, 0.5395, 0.7482, 0.5383, 0.7549, 0.5634, 0.7726, 0.6859, 0.7682, 0.6867, 0.7682, 0.7099, 0.7726, 0.7106, 0.7765, 0.7118, 0.78, 0.7134, 0.7829, 0.7154, 0.785, 0.7177, 0.7864, 0.7201, 0.7868, 0.7226, 0.7997, 0.75, 0.7997, 0.5, 0.7309, 0.5, 0.7309, 0.75, 0.7407, 0.7226, 0.7411, 0.7201, 0.7424, 0.7177, 0.7446, 0.7154, 0.7474, 0.7134, 0.7509, 0.7118, 0.7549, 0.7106, 0.7592, 0.7099, 0.7637, 0.7096, 0.7637, 0.6869, 0.7592, 0.6867, 0.7549, 0.6859, 0.7509, 0.6847, 0.7474, 0.6831, 0.7446, 0.6811, 0.7424, 0.6789, 0.7411, 0.6764, 0.7407, 0.6739, 0.7411, 0.6714, 0.7424, 0.6689, 0.7446, 0.6667, 0.7474, 0.6647, 0.7509, 0.6631, 0.7549, 0.6619, 0.7592, 0.6611, 0.7591, 0.6382, 0.7549, 0.6375, 0.7509, 0.6363, 0.7474, 0.6347, 0.7446, 0.6327, 0.7424, 0.6305, 0.7411, 0.628, 0.7407, 0.6255, 0.7411, 0.623, 0.7424, 0.6205, 0.7446, 0.6183, 0.7474, 0.6163, 0.7509, 0.6147, 0.7549, 0.6135, 0.7527, 0.5868, 0.7509, 0.5863, 0.7474, 0.5847, 0.7446, 0.5827, 0.7424, 0.5804, 0.7411, 0.578, 0.7407, 0.5755, 0.7411, 0.5729, 0.7424, 0.5705, 0.7446, 0.5682, 0.7474, 0.5663, 0.7509, 0.5646, 0.7549, 0.5634, 0.7482, 0.5383, 0.7474, 0.5379, 0.7446, 0.5359, 0.7424, 0.5337, 0.7411, 0.5313, 0.7407, 0.5287, 0.7411, 0.5262, 0.7424, 0.5237, 0.7446, 0.5215, 0.7474, 0.5195, 0.7509, 0.5179, 0.7549, 0.5167, 0.7592, 0.516, 0.7637, 0.5157, 0.7682, 0.516, 0.7726, 0.5167, 0.7765, 0.5179, 0.78, 0.5195, 0.7829, 0.5215, 0.785, 0.5237, 0.7864, 0.5262, 0.7868, 0.5287, 0.7863, 0.5313, 0.785, 0.5337, 0.785, 0.5337, 0.785, 0.5705, 0.7863, 0.5729, 0.7868, 0.5755, 0.7863, 0.578, 0.785, 0.5804, 0.7829, 0.5827, 0.78, 0.5847, 0.7765, 0.5863, 0.7726, 0.5875, 0.7682, 0.5882, 0.7637, 0.5885, 0.7592, 0.5882, 0.7565, 0.5878, 0.7592, 0.6127, 0.7637, 0.6125, 0.7682, 0.6127, 0.7726, 0.6135, 0.7765, 0.6147, 0.78, 0.6163, 0.7829, 0.6183, 0.785, 0.6205, 0.7863, 0.623, 0.7868, 0.6255, 0.7864, 0.628, 0.785, 0.6305, 0.7829, 0.6327, 0.78, 0.6347, 0.7765, 0.6363, 0.7726, 0.6375, 0.7682, 0.6383, 0.7637, 0.6385, 0.763, 0.6385, 0.7637, 0.6609, 0.7682, 0.6611, 0.7726, 0.6619, 0.7765, 0.6631, 0.78, 0.6647, 0.7829, 0.6667, 0.785, 0.6689, 0.7864, 0.6714, 0.7868, 0.6739, 0.7864, 0.6764, 0.785, 0.6789, 0.7829, 0.6811, 0.78, 0.6831, 0.7765, 0.6847, 0.7592, 0.6383, 0.7591, 0.6382, 0.7592, 0.6611, 0.7637, 0.6609, 0.763, 0.6385, 0.7637, 0.7096, 0.7682, 0.7099, 0.7682, 0.6867, 0.7637, 0.6869, 0.5603, 0.6759, 0.3993, 0.7257, 0.3993, 0.5243, 0.5603, 0.5784, 0.5603, 0.5784, 0.3993, 0.5243, 0.6007, 0.5243, 0.5844, 0.5782, 0.375, 0.0, 0.625, 0.0, 0.625, 0.25, 0.375, 0.25, 0.375, 0.25, 0.625, 0.25, 0.625, 0.5, 0.375, 0.5, 0.375, 0.5, 0.625, 0.5, 0.625, 0.75, 0.375, 0.75, 0.375, 0.75, 0.625, 0.75, 0.625, 1.0, 0.375, 1.0, 0.375, 0.5, 0.375, 0.75, 0.375, 0.75, 0.375, 0.5, 0.625, 0.75, 0.625, 0.5, 0.625, 0.5, 0.625, 0.75, 0.625, 0.25, 0.625, 0.0, 0.625, 0.0, 0.625, 0.25, 0.625, 0.25, 0.625, 0.0, 0.625, 0.0, 0.625, 0.25, 0.625, 0.75, 0.625, 0.75, 0.625, 1.0, 0.625, 0.5, 0.625, 0.25, 0.625, 0.5, 0.625, 1.0, 0.625, 0.75, 0.625, 1.0, 0.625, 0.75, 0.625, 0.75, 0.625, 1.0, 0.625, 1.0, 0.625, 0.75, 0.625, 1.0, 0.625, 0.75, 0.625, 0.75, 0.625, 1.0, 0.625, 0.25, 0.625, 0.25, 0.625, 0.5, 0.625, 0.5, 0.625, 0.25, 0.625, 0.5, 0.625, 0.75, 0.625, 0.5, 0.625, 0.5, 0.625, 0.75, 0.625, 0.75, 0.625, 0.5, 0.625, 0.5, 0.625, 0.75, 0.625, 0.25, 0.625, 0.25, 0.625, 0.5, 0.625, 0.5, 0.625, 0.25, 0.625, 0.5, 0.625, 0.75, 0.625, 0.5, 0.625, 0.5, 0.625, 0.75, 0.625, 0.25, 0.625, 0.0, 0.625, 0.0, 0.625, 0.25, 0.625, 1.0, 0.625, 0.75, 0.625, 0.75, 0.625, 1.0, 0.625, 0.25, 0.625, 0.0, 0.625, 0.0, 0.625, 0.25, 0.625, 1.0, 0.625, 0.75, 0.625, 0.75, 0.625, 1.0, 0.625, 0.5, 0.625, 0.25, 0.625, 0.25, 0.625, 0.5, 0.625, 0.5, 0.625, 0.25, 0.625, 0.5, 0.625, 0.25, 0.625, 0.25, 0.625, 0.5, 0.625, 0.5, 0.625, 0.25, 0.625, 0.25, 0.625, 0.5, 0.625, 0.75, 0.625, 0.5, 0.625, 0.5, 0.625, 0.75, 0.625, 0.25, 0.625, 0.0, 0.625, 0.0, 0.625, 0.25, 0.625, 0.75, 0.625, 0.5, 0.625, 0.5, 0.625, 0.75, 0.625, 0.75, 0.625, 0.5, 0.625, 0.5, 0.625, 0.75, 0.625, 0.25, 0.625, 0.0, 0.625, 0.0, 0.625, 0.25, 0.625, 0.75, 0.625, 0.75, 0.625, 1.0, 0.625, 1.0, 0.625, 0.75, 0.625, 1.0, 0.625, 1.0, 0.625, 0.75, 0.625, 0.75, 0.625, 1.0, 0.625, 0.25, 0.625, 0.0, 0.625, 0.0, 0.625, 0.25, 0.625, 0.75, 0.625, 0.75, 0.625, 1.0, 0.625, 1.0, 0.625, 0.75, 0.625, 1.0, 0.625, 0.5, 0.625, 0.25, 0.625, 0.5, 0.625, 0.25, 0.625, 0.25, 0.625, 0.5, 0.625, 0.75, 0.625, 0.5, 0.625, 0.5, 0.625, 0.75, 0.625, 0.5, 0.625, 0.25, 0.625, 0.25, 0.625, 0.5, 0.625, 0.75, 0.625, 0.5, 0.625, 0.5, 0.625, 0.75, 0.625, 0.25, 0.625, 0.0, 0.625, 0.0, 0.625, 0.25, 0.625, 0.75, 0.625, 0.5, 0.625, 0.5, 0.625, 0.75, 0.625, 0.25, 0.625, 0.0, 0.625, 0.0, 0.625, 0.25, 0.625, 1.0, 0.625, 0.75, 0.625, 0.75, 0.625, 1.0, 0.625, 0.5, 0.625, 0.25, 0.625, 0.25, 0.625, 0.5, 0.625, 1.0, 0.625, 0.75, 0.625, 0.75, 0.625, 1.0, 0.625, 0.25, 0.625, 0.0, 0.625, 0.0, 0.625, 0.25, 0.625, 1.0, 0.625, 0.75, 0.625, 0.75, 0.625, 1.0, 0.625, 0.5, 0.625, 0.25, 0.625, 0.25, 0.625, 0.5, 0.625, 0.75, 0.625, 0.5, 0.625, 0.5, 0.625, 0.75, 0.625, 0.5, 0.625, 0.25, 0.625, 0.25, 0.625, 0.5, 0.625, 0.75, 0.625, 0.5, 0.625, 0.5, 0.625, 0.75, 0.625, 0.25, 0.625, 0.0, 0.625, 0.0, 0.625, 0.25, 0.625, 0.75, 0.625, 0.5, 0.625, 0.5, 0.625, 0.75, 0.625, 0.25, 0.625, 0.0, 0.625, 0.0, 0.625, 0.25, 0.625, 1.0, 0.625, 0.75, 0.625, 0.75, 0.625, 1.0, 0.625, 0.5, 0.625, 0.25, 0.625, 0.25, 0.625, 0.5, 0.375, 1.0, 0.375, 1.0, 0.375, 0.75, 0.375, 0.75, 0.375, 1.0, 0.375, 0.75, 0.375, 0.75, 0.375, 0.75, 0.375, 1.0, 0.375, 0.5, 0.375, 0.25, 0.375, 0.5, 0.375, 0.0, 0.375, 0.25, 0.375, 0.25, 0.375, 0.0, 0.375, 0.25, 0.375, 0.5, 0.375, 0.25, 0.375, 0.5, 0.375, 0.5, 0.375, 0.25, 0.375, 0.5, 0.375, 0.5, 0.375, 0.25, 0.375, 0.25, 0.375, 0.5, 0.375, 0.25, 0.375, 0.5, 0.375, 0.75, 0.375, 0.75, 0.375, 0.5, 0.375, 0.0, 0.375, 0.25, 0.375, 0.25, 0.375, 0.0, 0.375, 0.5, 0.375, 0.75, 0.375, 0.75, 0.375, 0.5, 0.375, 0.5, 0.375, 0.75, 0.375, 0.75, 0.375, 0.5, 0.375, 0.0, 0.375, 0.25, 0.375, 0.25, 0.375, 0.0, 0.375, 1.0, 0.375, 1.0, 0.375, 0.75, 0.375, 0.75, 0.375, 1.0, 0.375, 0.75, 0.375, 0.75, 0.375, 1.0, 0.375, 1.0, 0.375, 0.75, 0.375, 0.0, 0.375, 0.25, 0.375, 0.25, 0.375, 0.0, 0.375, 0.75, 0.375, 1.0, 0.375, 1.0, 0.375, 0.75, 0.375, 0.25, 0.375, 0.5, 0.375, 0.5, 0.375, 0.25, 0.375, 0.5, 0.375, 0.75, 0.375, 0.75, 0.375, 0.5, 0.375, 0.25, 0.375, 0.5, 0.375, 0.5, 0.375, 0.25, 0.375, 0.5, 0.375, 0.75, 0.375, 0.75, 0.375, 0.5, 0.375, 0.0, 0.375, 0.25, 0.375, 0.25, 0.375, 0.0, 0.375, 0.5, 0.375, 0.75, 0.375, 0.75, 0.375, 0.5, 0.375, 0.0, 0.375, 0.25, 0.375, 0.25, 0.375, 0.0, 0.375, 0.75, 0.375, 1.0, 0.375, 0.75, 0.375, 1.0, 0.375, 1.0, 0.375, 0.75, 0.375, 0.5, 0.375, 0.5, 0.375, 0.25, 0.375, 0.25, 0.375, 0.5, 0.375, 0.25, 0.375, 0.75, 0.375, 1.0, 0.375, 1.0, 0.375, 0.75, 0.375, 0.0, 0.375, 0.25, 0.375, 0.25, 0.375, 0.0, 0.375, 0.75, 0.375, 1.0, 0.375, 0.75, 0.375, 1.0, 0.375, 1.0, 0.375, 0.75, 0.375, 0.5, 0.375, 0.5, 0.375, 0.25, 0.375, 0.25, 0.375, 0.5, 0.375, 0.25, 0.375, 0.5, 0.375, 0.75, 0.375, 0.75, 0.375, 0.5, 0.375, 0.25, 0.375, 0.5, 0.375, 0.5, 0.375, 0.25, 0.375, 0.5, 0.375, 0.75, 0.375, 0.75, 0.375, 0.5, 0.375, 0.0, 0.375, 0.25, 0.375, 0.25, 0.375, 0.0, 0.375, 0.0, 0.375, 0.25, 0.375, 0.25, 0.375, 0.0, 0.375, 0.0, 0.375, 0.25, 0.375, 0.25, 0.375, 0.0, 0.375, 0.75, 0.375, 1.0, 0.375, 1.0, 0.375, 0.75, 0.375, 0.25, 0.375, 0.5, 0.375, 0.5, 0.375, 0.25, 0.375, 0.75, 0.375, 1.0, 0.375, 1.0, 0.375, 0.75, 0.375, 0.75, 0.375, 1.0, 0.375, 1.0, 0.375, 0.75, 0.375, 0.25, 0.375, 0.5, 0.375, 0.5, 0.375, 0.25, 0.375, 0.5, 0.375, 0.75, 0.375, 0.75, 0.375, 0.5, 0.375, 0.5, 0.375, 0.75, 0.375, 0.75, 0.375, 0.5, 0.375, 0.25, 0.375, 0.5, 0.375, 0.5, 0.375, 0.25, 0.375, 0.5, 0.375, 0.75, 0.375, 0.75, 0.375, 0.5, 0.375, 0.0, 0.375, 0.25, 0.375, 0.25, 0.375, 0.0, 0.375, 0.75, 0.375, 1.0, 0.375, 1.0, 0.375, 0.75, 0.375, 0.0, 0.375, 0.25, 0.375, 0.25, 0.375, 0.0, 0.375, 0.75, 0.375, 1.0, 0.375, 1.0, 0.375, 0.75, 0.375, 0.25, 0.375, 0.5, 0.375, 0.5, 0.375, 0.25, 0.375, 0.25, 0.375, 0.5, 0.375, 0.5, 0.375, 0.25, 0.375, 0.5, 0.375, 0.75, 0.375, 0.75, 0.375, 0.5, 0.375, 0.0, 0.375, 0.25, 0.375, 0.25, 0.375, 0.0, 0.625, 0.25, 0.625, 0.0, 0.625, 0.0, 0.625, 0.25, 0.625, 1.0, 0.625, 0.75, 0.625, 0.75, 0.625, 1.0, 0.625, 0.5, 0.625, 0.25, 0.625, 0.25, 0.625, 0.5, 0.9688, 0.5123, 1.0, 0.5123, 1.0, 0.9889, 0.9688, 0.9889, 0.9375, 0.5123, 0.9688, 0.5123, 0.9688, 0.9889, 0.9375, 0.9889, 0.9062, 0.5123, 0.9375, 0.5123, 0.9375, 0.9889, 0.9062, 0.9889, 0.875, 0.5123, 0.9062, 0.5123, 0.9062, 0.9889, 0.875, 0.9889, 0.8438, 0.5123, 0.875, 0.5123, 0.875, 0.9889, 0.8438, 0.9889, 0.8125, 0.5123, 0.8438, 0.5123, 0.8438, 0.9889, 0.8125, 0.9889, 0.7812, 0.5123, 0.8125, 0.5123, 0.8125, 0.9889, 0.7812, 0.9889, 0.75, 0.5123, 0.7812, 0.5123, 0.7812, 0.9889, 0.75, 0.9889, 0.7188, 0.9889, 0.7188, 0.5123, 0.75, 0.5123, 0.75, 0.9889, 0.6875, 0.9889, 0.6875, 0.5123, 0.7188, 0.5123, 0.7188, 0.9889, 0.6562, 0.9889, 0.6562, 0.5123, 0.6875, 0.5123, 0.6875, 0.9889, 0.625, 0.9889, 0.625, 0.5123, 0.6562, 0.5123, 0.6562, 0.9889, 0.5938, 0.9889, 0.5938, 0.5123, 0.625, 0.5123, 0.625, 0.9889, 0.5625, 0.9889, 0.5625, 0.5123, 0.5938, 0.5123, 0.5938, 0.9889, 0.5312, 0.9889, 0.5312, 0.5123, 0.5625, 0.5123, 0.5625, 0.9889, 0.5, 0.9889, 0.5, 0.5123, 0.5312, 0.5123, 0.5312, 0.9889, 0.4688, 0.9889, 0.4688, 0.5123, 0.5, 0.5123, 0.5, 0.9889, 0.4375, 0.9889, 0.4375, 0.5123, 0.4688, 0.5123, 0.4688, 0.9889, 0.4062, 0.9889, 0.4062, 0.5123, 0.4375, 0.5123, 0.4375, 0.9889, 0.375, 0.9889, 0.375, 0.5123, 0.4062, 0.5123, 0.4062, 0.9889, 0.3438, 0.9889, 0.3438, 0.5123, 0.375, 0.5123, 0.375, 0.9889, 0.3125, 0.9889, 0.3125, 0.5123, 0.3438, 0.5123, 0.3438, 0.9889, 0.2812, 0.9889, 0.2812, 0.5123, 0.3125, 0.5123, 0.3125, 0.9889, 0.25, 0.9889, 0.25, 0.5123, 0.2812, 0.5123, 0.2812, 0.9889, 0.2188, 0.5123, 0.25, 0.5123, 0.25, 0.9889, 0.2188, 0.9889, 0.1875, 0.5123, 0.2188, 0.5123, 0.2188, 0.9889, 0.1875, 0.9889, 0.1562, 0.5123, 0.1875, 0.5123, 0.1875, 0.9889, 0.1562, 0.9889, 0.125, 0.5123, 0.1562, 0.5123, 0.1562, 0.9889, 0.125, 0.9889, 0.09375, 0.5123, 0.125, 0.5123, 0.125, 0.9889, 0.09375, 0.9889, 0.0625, 0.5123, 0.09375, 0.5123, 0.09375, 0.9889, 0.0625, 0.9889, 0.03125, 0.5123, 0.0625, 0.5123, 0.0625, 0.9889, 0.03125, 0.9889, 0.0, 0.5123, 0.03125, 0.5123, 0.03125, 0.9889, 0.0, 0.9889, 0.9688, 0.5123, 1.0, 0.5123, 1.0, 0.9889, 0.9688, 0.9889, 0.9375, 0.5123, 0.9688, 0.5123, 0.9688, 0.9889, 0.9375, 0.9889, 0.9062, 0.5123, 0.9375, 0.5123, 0.9375, 0.9889, 0.9062, 0.9889, 0.875, 0.5123, 0.9062, 0.5123, 0.9062, 0.9889, 0.875, 0.9889, 0.8438, 0.5123, 0.875, 0.5123, 0.875, 0.9889, 0.8438, 0.9889, 0.8125, 0.5123, 0.8438, 0.5123, 0.8438, 0.9889, 0.8125, 0.9889, 0.7812, 0.5123, 0.8125, 0.5123, 0.8125, 0.9889, 0.7812, 0.9889, 0.75, 0.5123, 0.7812, 0.5123, 0.7812, 0.9889, 0.75, 0.9889, 0.7188, 0.9889, 0.7188, 0.5123, 0.75, 0.5123, 0.75, 0.9889, 0.6875, 0.9889, 0.6875, 0.5123, 0.7188, 0.5123, 0.7188, 0.9889, 0.6562, 0.9889, 0.6562, 0.5123, 0.6875, 0.5123, 0.6875, 0.9889, 0.625, 0.9889, 0.625, 0.5123, 0.6562, 0.5123, 0.6562, 0.9889, 0.5938, 0.9889, 0.5938, 0.5123, 0.625, 0.5123, 0.625, 0.9889, 0.5625, 0.9889, 0.5625, 0.5123, 0.5938, 0.5123, 0.5938, 0.9889, 0.5312, 0.9889, 0.5312, 0.5123, 0.5625, 0.5123, 0.5625, 0.9889, 0.5312, 0.5123, 0.5312, 0.9889, 0.5, 0.9889, 0.5, 0.5123, 0.4688, 0.9889, 0.4688, 0.5123, 0.5, 0.5123, 0.5, 0.9889, 0.4375, 0.9889, 0.4375, 0.5123, 0.4688, 0.5123, 0.4688, 0.9889, 0.4062, 0.9889, 0.4062, 0.5123, 0.4375, 0.5123, 0.4375, 0.9889, 0.375, 0.9889, 0.375, 0.5123, 0.4062, 0.5123, 0.4062, 0.9889, 0.3438, 0.9889, 0.3438, 0.5123, 0.375, 0.5123, 0.375, 0.9889, 0.3125, 0.9889, 0.3125, 0.5123, 0.3438, 0.5123, 0.3438, 0.9889, 0.2812, 0.9889, 0.2812, 0.5123, 0.3125, 0.5123, 0.3125, 0.9889, 0.25, 0.9889, 0.25, 0.5123, 0.2812, 0.5123, 0.2812, 0.9889, 0.2188, 0.5123, 0.25, 0.5123, 0.25, 0.9889, 0.2188, 0.9889, 0.1875, 0.5123, 0.2188, 0.5123, 0.2188, 0.9889, 0.1875, 0.9889, 0.1562, 0.5123, 0.1875, 0.5123, 0.1875, 0.9889, 0.1562, 0.9889, 0.125, 0.5123, 0.1562, 0.5123, 0.1562, 0.9889, 0.125, 0.9889, 0.09375, 0.5123, 0.125, 0.5123, 0.125, 0.9889, 0.09375, 0.9889, 0.0625, 0.5123, 0.09375, 0.5123, 0.09375, 0.9889, 0.0625, 0.9889, 0.03125, 0.5123, 0.0625, 0.5123, 0.0625, 0.9889, 0.03125, 0.9889, 0.0, 0.5123, 0.03125, 0.5123, 0.03125, 0.9889, 0.0, 0.9889, 0.9687, 0.5123, 1.0, 0.5123, 1.0, 0.9889, 0.9688, 0.9889, 0.9375, 0.5123, 0.9687, 0.5123, 0.9688, 0.9889, 0.9375, 0.9889, 0.9062, 0.5123, 0.9375, 0.5123, 0.9375, 0.9889, 0.9062, 0.9889, 0.875, 0.5123, 0.9062, 0.5123, 0.9062, 0.9889, 0.875, 0.9889, 0.8437, 0.5123, 0.875, 0.5123, 0.875, 0.9889, 0.8438, 0.9889, 0.8125, 0.5123, 0.8437, 0.5123, 0.8438, 0.9889, 0.8125, 0.9889, 0.7812, 0.5123, 0.8125, 0.5123, 0.8125, 0.9889, 0.7812, 0.9889, 0.75, 0.5123, 0.7812, 0.5123, 0.7812, 0.9889, 0.75, 0.9889, 0.7188, 0.9889, 0.7188, 0.5123, 0.75, 0.5123, 0.75, 0.9889, 0.6875, 0.9889, 0.6875, 0.5123, 0.7188, 0.5123, 0.7188, 0.9889, 0.6562, 0.9889, 0.6562, 0.5123, 0.6875, 0.5123, 0.6875, 0.9889, 0.625, 0.9889, 0.625, 0.5123, 0.6562, 0.5123, 0.6562, 0.9889, 0.5938, 0.9889, 0.5938, 0.5123, 0.625, 0.5123, 0.625, 0.9889, 0.5625, 0.9889, 0.5625, 0.5123, 0.5938, 0.5123, 0.5938, 0.9889, 0.5312, 0.9889, 0.5312, 0.5123, 0.5625, 0.5123, 0.5625, 0.9889, 0.5321, 0.9889, 0.5, 0.9889, 0.5, 0.5123, 0.5312, 0.5123, 0.5312, 0.9889, 0.5052, 0.9889, 0.4688, 0.9889, 0.4687, 0.5123, 0.4917, 0.5123, 0.5, 0.5123, 0.5, 0.9889, 0.4375, 0.9889, 0.4375, 0.5123, 0.4646, 0.5123, 0.4687, 0.5123, 0.4688, 0.9889, 0.4062, 0.9889, 0.4062, 0.5123, 0.4375, 0.5123, 0.4375, 0.9889, 0.375, 0.9889, 0.375, 0.5123, 0.4062, 0.5123, 0.4062, 0.9889, 0.3438, 0.9889, 0.3438, 0.5123, 0.375, 0.5123, 0.375, 0.9889, 0.3125, 0.9889, 0.3125, 0.5123, 0.3438, 0.5123, 0.3438, 0.9889, 0.2812, 0.9889, 0.2812, 0.5123, 0.3125, 0.5123, 0.3125, 0.9889, 0.25, 0.9889, 0.25, 0.5123, 0.2812, 0.5123, 0.2812, 0.9889, 0.2187, 0.5123, 0.25, 0.5123, 0.25, 0.9889, 0.2188, 0.9889, 0.1875, 0.5123, 0.2187, 0.5123, 0.2188, 0.9889, 0.1875, 0.9889, 0.1562, 0.5123, 0.1875, 0.5123, 0.1875, 0.9889, 0.1562, 0.9889, 0.125, 0.5123, 0.1562, 0.5123, 0.1562, 0.9889, 0.125, 0.9889, 0.09375, 0.5123, 0.125, 0.5123, 0.125, 0.9889, 0.09375, 0.9889, 0.0625, 0.5123, 0.09375, 0.5123, 0.09375, 0.9889, 0.0625, 0.9889, 0.03125, 0.5123, 0.0625, 0.5123, 0.0625, 0.9889, 0.03125, 0.9889, 0.0, 0.5123, 0.03125, 0.5123, 0.03125, 0.9889, 0.0, 0.9889, 0.9688, 0.5123, 1.0, 0.5123, 1.0, 0.9889, 0.9688, 0.9889, 0.9375, 0.5123, 0.9688, 0.5123, 0.9688, 0.9889, 0.9375, 0.9889, 0.9063, 0.5123, 0.9375, 0.5123, 0.9375, 0.9889, 0.9062, 0.9889, 0.875, 0.5123, 0.9063, 0.5123, 0.9062, 0.9889, 0.875, 0.9889, 0.8438, 0.5123, 0.875, 0.5123, 0.875, 0.9889, 0.8438, 0.9889, 0.8125, 0.5123, 0.8438, 0.5123, 0.8438, 0.9889, 0.8125, 0.9889, 0.7812, 0.5123, 0.8125, 0.5123, 0.8125, 0.9889, 0.7812, 0.9889, 0.75, 0.5123, 0.7812, 0.5123, 0.7812, 0.9889, 0.75, 0.9889, 0.7188, 0.9889, 0.7188, 0.5123, 0.75, 0.5123, 0.75, 0.9889, 0.6875, 0.9889, 0.6875, 0.5123, 0.7188, 0.5123, 0.7188, 0.9889, 0.6562, 0.9889, 0.6562, 0.5123, 0.6875, 0.5123, 0.6875, 0.9889, 0.625, 0.9889, 0.625, 0.5123, 0.6562, 0.5123, 0.6562, 0.9889, 0.5938, 0.9889, 0.5938, 0.5123, 0.625, 0.5123, 0.625, 0.9889, 0.5797, 0.9889, 0.5625, 0.9889, 0.5625, 0.5123, 0.5938, 0.5123, 0.5938, 0.9889, 0.5509, 0.9889, 0.5312, 0.9889, 0.5312, 0.5123, 0.5625, 0.5123, 0.5625, 0.9889, 0.5, 0.9889, 0.5, 0.5123, 0.5312, 0.5123, 0.5312, 0.9889, 0.4688, 0.9889, 0.4688, 0.5123, 0.5, 0.5123, 0.5, 0.9889, 0.4688, 0.9889, 0.4375, 0.9889, 0.4375, 0.5123, 0.4439, 0.5123, 0.4688, 0.5123, 0.4375, 0.9889, 0.4062, 0.9889, 0.4062, 0.5123, 0.4142, 0.5123, 0.4375, 0.5123, 0.375, 0.9889, 0.375, 0.5123, 0.4062, 0.5123, 0.4062, 0.9889, 0.3438, 0.9889, 0.3438, 0.5123, 0.375, 0.5123, 0.375, 0.9889, 0.3125, 0.9889, 0.3125, 0.5123, 0.3438, 0.5123, 0.3438, 0.9889, 0.2812, 0.9889, 0.2813, 0.5123, 0.3125, 0.5123, 0.3125, 0.9889, 0.25, 0.9889, 0.25, 0.5123, 0.2813, 0.5123, 0.2812, 0.9889, 0.2188, 0.5123, 0.25, 0.5123, 0.25, 0.9889, 0.2188, 0.9889, 0.1875, 0.5123, 0.2188, 0.5123, 0.2188, 0.9889, 0.1875, 0.9889, 0.1562, 0.5123, 0.1875, 0.5123, 0.1875, 0.9889, 0.1562, 0.9889, 0.125, 0.5123, 0.1562, 0.5123, 0.1562, 0.9889, 0.125, 0.9889, 0.09375, 0.5123, 0.125, 0.5123, 0.125, 0.9889, 0.09375, 0.9889, 0.0625, 0.5123, 0.09375, 0.5123, 0.09375, 0.9889, 0.0625, 0.9889, 0.03125, 0.5123, 0.0625, 0.5123, 0.0625, 0.9889, 0.03125, 0.9889, 0.0, 0.5123, 0.03125, 0.5123, 0.03125, 0.9889, 0.0, 0.9889, 0.9688, 0.5123, 1.0, 0.5123, 1.0, 0.9889, 0.9688, 0.9889, 0.9375, 0.5123, 0.9688, 0.5123, 0.9688, 0.9889, 0.9375, 0.9889, 0.9062, 0.5123, 0.9375, 0.5123, 0.9375, 0.9889, 0.9062, 0.9889, 0.875, 0.5123, 0.9062, 0.5123, 0.9062, 0.9889, 0.875, 0.9889, 0.8438, 0.5123, 0.875, 0.5123, 0.875, 0.9889, 0.8438, 0.9889, 0.8125, 0.5123, 0.8438, 0.5123, 0.8438, 0.9889, 0.8125, 0.9889, 0.7812, 0.5123, 0.8125, 0.5123, 0.8125, 0.9889, 0.7812, 0.9889, 0.75, 0.5123, 0.7812, 0.5123, 0.7812, 0.9889, 0.75, 0.9889, 0.7188, 0.9889, 0.7188, 0.5123, 0.75, 0.5123, 0.75, 0.9889, 0.6875, 0.9889, 0.6875, 0.5123, 0.7188, 0.5123, 0.7188, 0.9889, 0.6562, 0.9889, 0.6562, 0.5123, 0.6875, 0.5123, 0.6875, 0.9889, 0.625, 0.9889, 0.625, 0.5123, 0.6555, 0.5123, 0.6562, 0.5123, 0.6562, 0.9889, 0.5938, 0.9889, 0.5938, 0.5123, 0.625, 0.5123, 0.625, 0.9889, 0.6182, 0.9889, 0.5625, 0.9889, 0.5625, 0.5123, 0.5938, 0.5123, 0.5938, 0.9889, 0.5312, 0.9889, 0.5312, 0.5123, 0.5625, 0.5123, 0.5625, 0.9889, 0.5, 0.9889, 0.5, 0.5123, 0.5312, 0.5123, 0.5312, 0.9889, 0.4688, 0.9889, 0.4688, 0.5123, 0.5, 0.5123, 0.5, 0.9889, 0.4375, 0.9889, 0.4375, 0.5123, 0.4688, 0.5123, 0.4688, 0.9889, 0.4062, 0.9889, 0.4062, 0.5123, 0.4375, 0.5123, 0.4375, 0.9889, 0.375, 0.9889, 0.375, 0.5123, 0.4062, 0.5123, 0.4062, 0.9889, 0.3438, 0.9889, 0.3438, 0.5123, 0.3647, 0.5123, 0.375, 0.5123, 0.375, 0.9889, 0.3125, 0.9889, 0.3125, 0.5123, 0.3438, 0.5123, 0.3438, 0.9889, 0.3132, 0.9889, 0.2812, 0.9889, 0.2812, 0.5123, 0.3125, 0.5123, 0.3125, 0.9889, 0.25, 0.9889, 0.25, 0.5123, 0.2812, 0.5123, 0.2812, 0.9889, 0.2188, 0.5123, 0.25, 0.5123, 0.25, 0.9889, 0.2188, 0.9889, 0.1875, 0.5123, 0.2188, 0.5123, 0.2188, 0.9889, 0.1875, 0.9889, 0.1562, 0.5123, 0.1875, 0.5123, 0.1875, 0.9889, 0.1562, 0.9889, 0.125, 0.5123, 0.1562, 0.5123, 0.1562, 0.9889, 0.125, 0.9889, 0.09375, 0.5123, 0.125, 0.5123, 0.125, 0.9889, 0.09375, 0.9889, 0.0625, 0.5123, 0.09375, 0.5123, 0.09375, 0.9889, 0.0625, 0.9889, 0.03125, 0.5123, 0.0625, 0.5123, 0.0625, 0.9889, 0.03125, 0.9889, 0.0, 0.5123, 0.03125, 0.5123, 0.03125, 0.9889, 0.0, 0.9889])
me_cube.materials.append(mat_material)
me_cube.use_mirror_vertex_groups = False
me_cube.update()

# ---- objects
ob_cube = bpy.data.objects.new('Cube', me_cube)
ob_light = bpy.data.objects.new('Light', light_light)
ob_camera = bpy.data.objects.new('Camera', cam_camera)

# ---- transforms, parenting, visibility, modifiers, constraints
ob_cube.location = (0.0, 0.0, 0.0)
ob_cube.lock_rotations_4d = False
ob_cube.lock_scale = (True, True, True)
ob_cube.empty_display_type = 'ARROWS'
ob_cube.lineart.crease_threshold = 0.0
ob_light.location = (4.076, 1.005, 5.904)
ob_light.rotation_euler = (0.6503, 0.05522, 1.866)
ob_light.lock_rotations_4d = False
ob_light.empty_display_type = 'ARROWS'
ob_light.color = (0.0, 0.0, 0.0, 0.0)
ob_light.lineart.crease_threshold = 0.0
ob_camera.location = (6.377, -5.385, 4.608)
ob_camera.rotation_euler = (1.127, -0.04536, 0.8478)
ob_camera.scale = (0.8583, 0.8583, 0.8583)
ob_camera.lock_rotations_4d = False
ob_camera.empty_display_type = 'ARROWS'
ob_camera.color = (0.0, 0.0, 0.0, 0.0)
ob_camera.display_type = 'WIRE'
ob_camera.lineart.crease_threshold = 0.0

# ---- collection membership
col_collection.objects.link(ob_cube)
col_collection.objects.link(ob_light)
col_collection.objects.link(ob_camera)

# ---- scene / render settings (as saved in the file)
scene.camera = ob_camera
scene.frame_start = 1; scene.frame_end = 250; scene.frame_set(29)
scene.render.engine = 'BLENDER_EEVEE_NEXT'
scene.cycles.sampling_pattern = 'TABULATED_SOBOL'
scene.cycles.use_light_tree = False
scene.view_settings.view_transform = 'Filmic'
bpy.context.view_layer.update()

